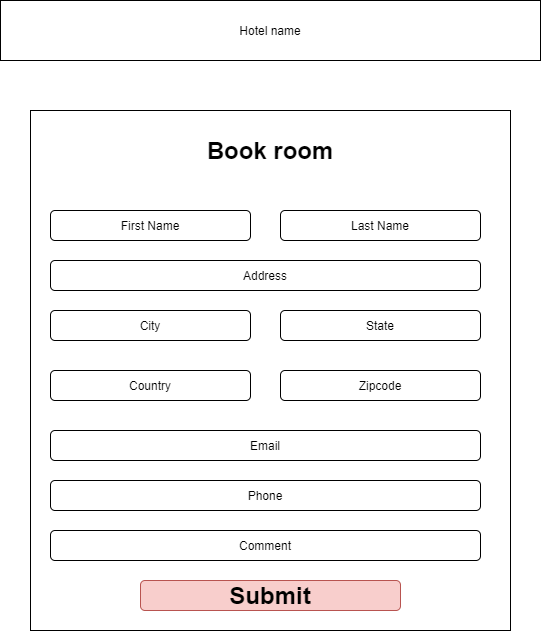

The diagram above was exported from draw.io. Its source (the exported page's mxGraphModel, read from the mxfile embedded in the PNG):
<mxGraphModel dx="1038" dy="582" grid="1" gridSize="10" guides="1" tooltips="1" connect="1" arrows="1" fold="1" page="1" pageScale="1" pageWidth="850" pageHeight="1100" background="none" math="0" shadow="0">
  <root>
    <mxCell id="KQuFRt9fYEttEn5IvQKA-0" />
    <mxCell id="KQuFRt9fYEttEn5IvQKA-1" parent="KQuFRt9fYEttEn5IvQKA-0" />
    <mxCell id="KQuFRt9fYEttEn5IvQKA-10" value="" style="rounded=0;whiteSpace=wrap;html=1;" vertex="1" parent="KQuFRt9fYEttEn5IvQKA-1">
      <mxGeometry x="80" y="150" width="480" height="520" as="geometry" />
    </mxCell>
    <mxCell id="KQuFRt9fYEttEn5IvQKA-2" value="Hotel name" style="rounded=0;whiteSpace=wrap;html=1;" vertex="1" parent="KQuFRt9fYEttEn5IvQKA-1">
      <mxGeometry x="50" y="40" width="540" height="60" as="geometry" />
    </mxCell>
    <mxCell id="KQuFRt9fYEttEn5IvQKA-3" value="First Name" style="rounded=1;whiteSpace=wrap;html=1;" vertex="1" parent="KQuFRt9fYEttEn5IvQKA-1">
      <mxGeometry x="100" y="250" width="200" height="30" as="geometry" />
    </mxCell>
    <mxCell id="KQuFRt9fYEttEn5IvQKA-4" value="City" style="rounded=1;whiteSpace=wrap;html=1;" vertex="1" parent="KQuFRt9fYEttEn5IvQKA-1">
      <mxGeometry x="100" y="350" width="200" height="30" as="geometry" />
    </mxCell>
    <mxCell id="KQuFRt9fYEttEn5IvQKA-5" value="State" style="rounded=1;whiteSpace=wrap;html=1;" vertex="1" parent="KQuFRt9fYEttEn5IvQKA-1">
      <mxGeometry x="330" y="350" width="200" height="30" as="geometry" />
    </mxCell>
    <mxCell id="KQuFRt9fYEttEn5IvQKA-6" value="Email" style="rounded=1;whiteSpace=wrap;html=1;" vertex="1" parent="KQuFRt9fYEttEn5IvQKA-1">
      <mxGeometry x="100" y="470" width="430" height="30" as="geometry" />
    </mxCell>
    <mxCell id="KQuFRt9fYEttEn5IvQKA-7" value="&lt;h1&gt;Submit&lt;/h1&gt;" style="rounded=1;whiteSpace=wrap;html=1;fillColor=#f8cecc;strokeColor=#b85450;" vertex="1" parent="KQuFRt9fYEttEn5IvQKA-1">
      <mxGeometry x="190" y="620" width="260" height="30" as="geometry" />
    </mxCell>
    <mxCell id="KQuFRt9fYEttEn5IvQKA-9" value="&lt;h1&gt;Book room&lt;/h1&gt;" style="text;html=1;strokeColor=none;fillColor=none;align=center;verticalAlign=middle;whiteSpace=wrap;rounded=0;" vertex="1" parent="KQuFRt9fYEttEn5IvQKA-1">
      <mxGeometry x="225" y="160" width="190" height="60" as="geometry" />
    </mxCell>
    <mxCell id="KQuFRt9fYEttEn5IvQKA-11" value="Last Name" style="rounded=1;whiteSpace=wrap;html=1;" vertex="1" parent="KQuFRt9fYEttEn5IvQKA-1">
      <mxGeometry x="330" y="250" width="200" height="30" as="geometry" />
    </mxCell>
    <mxCell id="KQuFRt9fYEttEn5IvQKA-12" value="Address&lt;span style=&quot;color: rgba(0 , 0 , 0 , 0) ; font-family: monospace ; font-size: 0px&quot;&gt;%3CmxGraphModel%3E%3Croot%3E%3CmxCell%20id%3D%220%22%2F%3E%3CmxCell%20id%3D%221%22%20parent%3D%220%22%2F%3E%3CmxCell%20id%3D%222%22%20value%3D%22Your%20Name%22%20style%3D%22rounded%3D1%3BwhiteSpace%3Dwrap%3Bhtml%3D1%3B%22%20vertex%3D%221%22%20parent%3D%221%22%3E%3CmxGeometry%20x%3D%22100%22%20y%3D%22250%22%20width%3D%22200%22%20height%3D%2230%22%20as%3D%22geometry%22%2F%3E%3C%2FmxCell%3E%3C%2Froot%3E%3C%2FmxGraphModel%3E&lt;/span&gt;&lt;span style=&quot;color: rgba(0 , 0 , 0 , 0) ; font-family: monospace ; font-size: 0px&quot;&gt;%3CmxGraphModel%3E%3Croot%3E%3CmxCell%20id%3D%220%22%2F%3E%3CmxCell%20id%3D%221%22%20parent%3D%220%22%2F%3E%3CmxCell%20id%3D%222%22%20value%3D%22Your%20Name%22%20style%3D%22rounded%3D1%3BwhiteSpace%3Dwrap%3Bhtml%3D1%3B%22%20vertex%3D%221%22%20parent%3D%221%22%3E%3CmxGeometry%20x%3D%22100%22%20y%3D%22250%22%20width%3D%22200%22%20height%3D%2230%22%20as%3D%22geometry%22%2F%3E%3C%2FmxCell%3E%3C%2Froot%3E%3C%2FmxGraphModel%3E&lt;/span&gt;&lt;span style=&quot;color: rgba(0 , 0 , 0 , 0) ; font-family: monospace ; font-size: 0px&quot;&gt;%3CmxGraphModel%3E%3Croot%3E%3CmxCell%20id%3D%220%22%2F%3E%3CmxCell%20id%3D%221%22%20parent%3D%220%22%2F%3E%3CmxCell%20id%3D%222%22%20value%3D%22Your%20Name%22%20style%3D%22rounded%3D1%3BwhiteSpace%3Dwrap%3Bhtml%3D1%3B%22%20vertex%3D%221%22%20parent%3D%221%22%3E%3CmxGeometry%20x%3D%22100%22%20y%3D%22250%22%20width%3D%22200%22%20height%3D%2230%22%20as%3D%22geometry%22%2F%3E%3C%2FmxCell%3E%3C%2Froot%3E%3C%2FmxGraphModel%3E&lt;/span&gt;" style="rounded=1;whiteSpace=wrap;html=1;" vertex="1" parent="KQuFRt9fYEttEn5IvQKA-1">
      <mxGeometry x="100" y="300" width="430" height="30" as="geometry" />
    </mxCell>
    <mxCell id="KQuFRt9fYEttEn5IvQKA-13" value="Country" style="rounded=1;whiteSpace=wrap;html=1;" vertex="1" parent="KQuFRt9fYEttEn5IvQKA-1">
      <mxGeometry x="100" y="410" width="200" height="30" as="geometry" />
    </mxCell>
    <mxCell id="KQuFRt9fYEttEn5IvQKA-14" value="Zipcode" style="rounded=1;whiteSpace=wrap;html=1;" vertex="1" parent="KQuFRt9fYEttEn5IvQKA-1">
      <mxGeometry x="330" y="410" width="200" height="30" as="geometry" />
    </mxCell>
    <mxCell id="KQuFRt9fYEttEn5IvQKA-15" value="Phone" style="rounded=1;whiteSpace=wrap;html=1;" vertex="1" parent="KQuFRt9fYEttEn5IvQKA-1">
      <mxGeometry x="100" y="520" width="430" height="30" as="geometry" />
    </mxCell>
    <mxCell id="KQuFRt9fYEttEn5IvQKA-16" value="Comment" style="rounded=1;whiteSpace=wrap;html=1;" vertex="1" parent="KQuFRt9fYEttEn5IvQKA-1">
      <mxGeometry x="100" y="570" width="430" height="30" as="geometry" />
    </mxCell>
  </root>
</mxGraphModel>